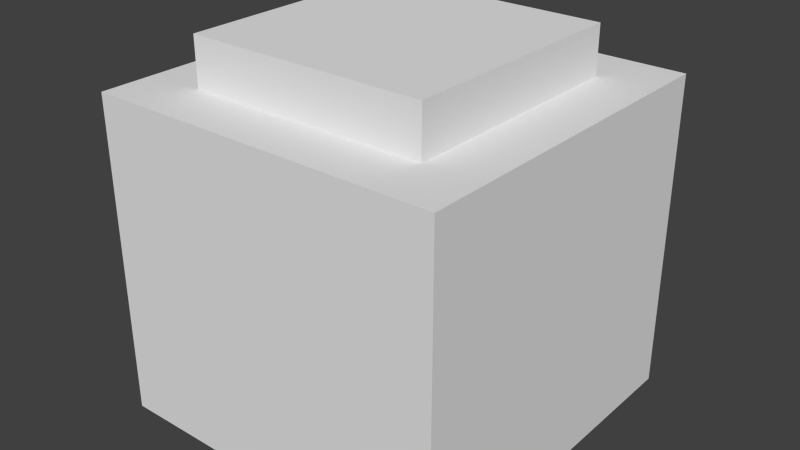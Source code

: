 # Source: Sawmill.blend  (saved by Blender 2.69.0; exported with 4.5.12 LTS)
import bpy
from mathutils import Matrix  # noqa: F401  (used for matrix-valued properties, if any)

bpy.ops.wm.read_factory_settings(use_empty=True)
scene = bpy.context.scene
scene.name = 'Scene'

# ---- collections
col_collection_1 = bpy.data.collections.new('Collection 1'); scene.collection.children.link(col_collection_1)

# ---- world
world_world = bpy.data.worlds.new('World'); scene.world = world_world
world_world.color = (0.05088, 0.05088, 0.05088)
world_world.use_sun_shadow = False
world_world.sun_shadow_jitter_overblur = 0.0
world_world.cycles.sampling_method = 'MANUAL'
world_world.cycles.sample_map_resolution = 256

# ---- meshes
me_cube_001 = bpy.data.meshes.new('Cube.001')
me_cube_001.from_pydata([(-0.6803, 1.802, 0.75), (-0.6803, 1.802, -0.75), (0.6803, 1.802, -0.75), (0.6803, 1.802, 0.75), (-0.6803, 2.085, 0.75), (-0.6803, 2.085, -0.75), (0.6803, 2.085, -0.75), (0.6803, 2.085, 0.75), (-1.0, 4.371e-08, 1.102), (-1.0, -4.371e-08, -1.102), (1.0, -4.371e-08, -1.102), (1.0, 4.371e-08, 1.102), (-1.0, 1.814, 1.102), (-1.0, 1.814, -1.102), (1.0, 1.814, -1.102), (1.0, 1.814, 1.102)], [], [(4, 5, 1, 0), (5, 6, 2, 1), (6, 7, 3, 2), (7, 4, 0, 3), (0, 1, 2, 3), (7, 6, 5, 4), (12, 13, 9, 8), (13, 14, 10, 9), (14, 15, 11, 10), (15, 12, 8, 11), (8, 9, 10, 11), (15, 14, 13, 12)])
me_cube_001.use_remesh_preserve_volume = False
me_cube_001.use_remesh_preserve_attributes = False
me_cube_001.use_mirror_vertex_groups = False
me_cube_001.update()

# ---- objects
ob_cube_001 = bpy.data.objects.new('Cube.001', me_cube_001)

# ---- transforms, parenting, visibility, modifiers, constraints
ob_cube_001.location = (2.384e-07, 0.0, 0.0)
ob_cube_001.rotation_euler = (1.571, 0.0, 0.0)
ob_cube_001.scale = (2.205, 2.205, 2.0)
ob_cube_001.lineart.crease_threshold = 0.0

# ---- collection membership
col_collection_1.objects.link(ob_cube_001)

# ---- scene / render settings (as saved in the file)
scene.frame_start = 1; scene.frame_end = 250; scene.frame_set(1)
scene.render.engine = 'BLENDER_EEVEE_NEXT'
scene.render.image_settings.compression = 90
scene.render.resolution_percentage = 50
scene.render.dither_intensity = 0.0
scene.cycles.use_denoising = False
scene.cycles.samples = 10
scene.cycles.sampling_pattern = 'TABULATED_SOBOL'
scene.cycles.light_sampling_threshold = 0.0
scene.cycles.use_adaptive_sampling = False
scene.cycles.use_light_tree = False
scene.cycles.blur_glossy = 0.0
scene.cycles.volume_bounces = 1
scene.cycles.pixel_filter_type = 'GAUSSIAN'
scene.cycles.sample_clamp_indirect = 0.0
scene.view_settings.view_transform = 'Standard'
bpy.context.view_layer.update()

# ---- added for rendering (the .blend has no active camera and no usable light): camera, sun
cam_auto = bpy.data.cameras.new('AutoCamera')
cam_auto.lens = 50.0
cam_auto.sensor_width = 36.0
cam_auto.clip_end = 1000.0
ob_auto_camera = bpy.data.objects.new('AutoCamera', cam_auto)
scene.collection.objects.link(ob_auto_camera)
ob_auto_camera.location = (7.16867, -8.60241, 8.03363)
ob_auto_camera.rotation_euler = (1.09748, -7.21219e-08, 0.694738)
scene.camera = ob_auto_camera
light_auto_sun = bpy.data.lights.new('AutoSun', 'SUN')
light_auto_sun.energy = 3.0
light_auto_sun.angle = 0.0523599
ob_auto_sun = bpy.data.objects.new('AutoSun', light_auto_sun)
scene.collection.objects.link(ob_auto_sun)
ob_auto_sun.rotation_euler = (0.872665, 0.174533, 0.523599)
bpy.context.view_layer.update()
